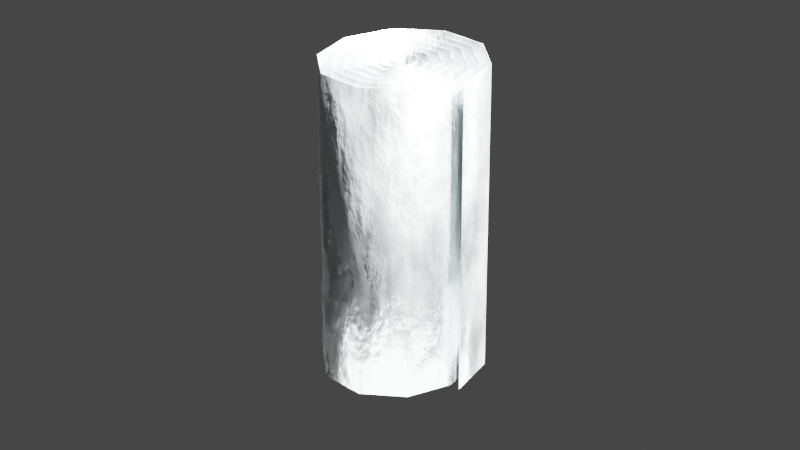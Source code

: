 # Source: radiatorFoil.blend  (saved by Blender 4.2.66; exported with 4.5.12 LTS)
import bpy
from mathutils import Matrix  # noqa: F401  (used for matrix-valued properties, if any)

bpy.ops.wm.read_factory_settings(use_empty=True)
scene = bpy.context.scene
scene.name = 'Scene'

# ---- collections
col_collection = bpy.data.collections.new('Collection'); scene.collection.children.link(col_collection)

# ---- materials (node trees are filled in below, after node groups)
mat_material_001 = bpy.data.materials.new('Material.001')
mat_material_001.use_transparent_shadow = False

# ---- material node trees
mat_material_001.use_nodes = True; mat_material_001.node_tree.nodes.clear()
_N = mat_material_001.node_tree.nodes; _L = mat_material_001.node_tree.links
n0 = _N.new('ShaderNodeMapping'); n0.name = 'Mapping'; n0.location = (-550, 309)
n1 = _N.new('ShaderNodeTexCoord'); n1.name = 'Texture Coordinate'; n1.location = (-730, 309)
n2 = _N.new('ShaderNodeOutputMaterial'); n2.name = 'Material Output'; n2.location = (484, 425)
n3 = _N.new('ShaderNodeTexNoise'); n3.name = 'Noise Texture'; n3.location = (-370, 349)
n3.inputs[2].default_value = 2.0
n3.inputs[3].default_value = 10.0
n4 = _N.new('ShaderNodeBump'); n4.name = 'Bump'; n4.location = (-1, 66)
n4.inputs[0].default_value = 0.1
n4.inputs[1].default_value = 1.0
n4.inputs[2].default_value = 1.0
n5 = _N.new('ShaderNodeValToRGB'); n5.name = 'ColorRamp'; n5.location = (-56, 298)
while len(n5.color_ramp.elements) > 1: n5.color_ramp.elements.remove(n5.color_ramp.elements[-1])
n5.color_ramp.elements[0].position = 0.0; n5.color_ramp.elements[0].color = (0.15, 0.15, 0.15, 1.0)
_e = n5.color_ramp.elements.new(1.0); _e.color = (0.45, 0.45, 0.45, 1.0)
n6 = _N.new('ShaderNodeBsdfPrincipled'); n6.name = 'Principled BSDF'; n6.location = (218, 331)
n6.distribution = 'GGX'
n6.subsurface_method = 'RANDOM_WALK_SKIN'
n6.inputs[0].default_value = (0.6445, 0.6939, 0.7084, 1.0)
n6.inputs[1].default_value = 1.0
n6.inputs[3].default_value = 1.45
n6.inputs[27].default_value = (0.0, 0.0, 0.0, 1.0)
n6.inputs[28].default_value = 1.0
_L.new(n0.outputs[0], n3.inputs[0])
_L.new(n1.outputs[3], n0.inputs[0])
_L.new(n3.outputs[0], n4.inputs[3])
_L.new(n4.outputs[0], n6.inputs[5])
_L.new(n3.outputs[0], n5.inputs[0])
_L.new(n5.outputs[0], n6.inputs[2])
_L.new(n6.outputs[0], n2.inputs[0])
n2.is_active_output = True

# ---- world
world_world = bpy.data.worlds.new('World'); scene.world = world_world
world_world.use_nodes = True; world_world.node_tree.nodes.clear()
_N = world_world.node_tree.nodes; _L = world_world.node_tree.links
n0 = _N.new('ShaderNodeOutputWorld'); n0.name = 'World Output'; n0.location = (300, 300)
n1 = _N.new('ShaderNodeBackground'); n1.name = 'Background'; n1.location = (10, 300)
n1.inputs[0].default_value = (0.05088, 0.05088, 0.05088, 1.0)
_L.new(n1.outputs[0], n0.inputs[0])
n0.is_active_output = True
world_world.color = (0.05088, 0.05088, 0.05088)
world_world.use_sun_shadow = False
world_world.sun_shadow_jitter_overblur = 0.0

# ---- cameras
cam_camera = bpy.data.cameras.new('Camera')
cam_camera.clip_end = 100.0
cam_camera.lens = 84.0
cam_camera.ortho_scale = 7.314

# ---- lights
light_light = bpy.data.lights.new('Light', 'SUN')
light_light.transmission_factor = 0.0
light_light.angle = 0.1993
light_light.energy = 1000.0
light_light.shadow_soft_size = 0.1
light_light.shadow_cascade_max_distance = 1000.0

# ---- meshes
me_plane_003 = bpy.data.meshes.new('Plane.003')
me_plane_003.from_pydata([(-1.0, -1.0, 0.0), (1.0, -1.0, 0.0), (-1.0, 1.0, 0.0), (1.0, 1.0, 0.0)], [], [(0, 1, 3, 2)])
_uv = me_plane_003.uv_layers.new(name='UVMap')
_uv.uv.foreach_set('vector', [0.0, 0.0, 1.0, 0.0, 1.0, 1.0, 0.0, 1.0])
me_plane_003.update()

# ---- curves / text
cu_spiral = bpy.data.curves.new('Spiral', 'CURVE')
cu_spiral.dimensions = '3D'
_sp = cu_spiral.splines.new('POLY'); _sp.points.add(70)
_sp.points.foreach_set('co', [1.112, -0.02276, 0.0, 0.0, 0.8856, 0.6267, 0.0, 0.0, 0.3284, 1.014, 0.0, 0.0, -0.3406, 0.9996, 0.0, 0.0, -0.8659, 0.6003, 0.0, 0.0, -1.053, -0.02276, 0.0, 0.0, -0.8417, -0.6282, 0.0, 0.0, -0.322, -0.9881, 0.0, 0.0, 0.3006, -0.9738, 0.0, 0.0, 0.7885, -0.6017, 0.0, 0.0, 0.9616, -0.02276, 0.0, 0.0, 0.7642, 0.5386, 0.0, 0.0, 0.2821, 0.8712, 0.0, 0.0, -0.2942, 0.857, 0.0, 0.0, -0.7446, 0.5121, 0.0, 0.0, -0.9034, -0.02276, 0.0, 0.0, -0.7203, -0.54, 0.0, 0.0, -0.2757, -0.8454, 0.0, 0.0, 0.2543, -0.8312, 0.0, 0.0, 0.6671, -0.5136, 0.0, 0.0, 0.8116, -0.02276, 0.0, 0.0, 0.6429, 0.4504, 0.0, 0.0, 0.2357, 0.7286, 0.0, 0.0, -0.2479, 0.7143, 0.0, 0.0, -0.6232, 0.424, 0.0, 0.0, -0.7534, -0.02276, 0.0, 0.0, -0.599, -0.4518, 0.0, 0.0, -0.2293, -0.7028, 0.0, 0.0, 0.2079, -0.6885, 0.0, 0.0, 0.5458, -0.4254, 0.0, 0.0, 0.6616, -0.02276, 0.0, 0.0, 0.5215, 0.3622, 0.0, 0.0, 0.1894, 0.5859, 0.0, 0.0, -0.2015, 0.5717, 0.0, 0.0, -0.5019, 0.3358, 0.0, 0.0, -0.6034, -0.02276, 0.0, 0.0, -0.4776, -0.3637, 0.0, 0.0, -0.183, -0.5601, 0.0, 0.0, 0.1616, -0.5458, 0.0, 0.0, 0.4244, -0.3372, 0.0, 0.0, 0.5116, -0.02276, 0.0, 0.0, 0.4002, 0.2741, 0.0, 0.0, 0.143, 0.4433, 0.0, 0.0, -0.1552, 0.429, 0.0, 0.0, -0.3805, 0.2476, 0.0, 0.0, -0.4534, -0.02276, 0.0, 0.0, -0.3563, -0.2755, 0.0, 0.0, -0.1366, -0.4174, 0.0, 0.0, 0.1152, -0.4032, 0.0, 0.0, 0.3031, -0.2491, 0.0, 0.0, 0.3616, -0.02276, 0.0, 0.0, 0.2788, 0.1859, 0.0, 0.0, 0.09669, 0.3006, 0.0, 0.0, -0.1088, 0.2863, 0.0, 0.0, -0.2592, 0.1595, 0.0, 0.0, -0.3034, -0.02276, 0.0, 0.0, -0.2349, -0.1873, 0.0, 0.0, -0.09027, -0.2748, 0.0, 0.0, 0.06887, -0.2605, 0.0, 0.0, 0.1817, -0.1609, 0.0, 0.0, 0.2116, -0.02276, 0.0, 0.0, 0.1575, 0.09774, 0.0, 0.0, 0.05033, 0.1579, 0.0, 0.0, -0.06246, 0.1437, 0.0, 0.0, -0.1378, 0.07129, 0.0, 0.0, -0.1534, -0.02276, 0.0, 0.0, -0.1136, -0.09917, 0.0, 0.0, -0.04392, -0.1321, 0.0, 0.0, 0.02252, -0.1179, 0.0, 0.0, 0.06039, -0.07272, 0.0, 0.0, 0.06162, -0.02276, 0.0, 0.0])
_sp.use_endpoint_u = True
cu_spiral.materials.append(mat_material_001)
cu_spiral.use_path = True
cu_spiral.extrude = 1.0
cu_spiral.fill_mode = 'FULL'

# ---- objects
ob_light = bpy.data.objects.new('Light', light_light)
ob_camera = bpy.data.objects.new('Camera', cam_camera)
ob_spiral = bpy.data.objects.new('Spiral', cu_spiral)
ob_plane = bpy.data.objects.new('Plane', me_plane_003)

# ---- transforms, parenting, visibility, modifiers, constraints
ob_light.location = (5.213, 1.005, 5.904)
ob_light.rotation_euler = (0.6503, 0.05522, 1.866)
ob_light.lock_rotations_4d = False
ob_light.empty_display_type = 'ARROWS'
ob_light.color = (0.0, 0.0, 0.0, 0.0)
ob_light.lineart.crease_threshold = 0.0
ob_camera.location = (7.359, -6.926, 4.958)
ob_camera.rotation_euler = (1.109, 0.0, 0.8149)
ob_camera.lock_rotations_4d = False
ob_camera.empty_display_type = 'ARROWS'
ob_camera.color = (0.0, 0.0, 0.0, 0.0)
ob_camera.display_type = 'WIRE'
ob_camera.lineart.crease_threshold = 0.0
ob_spiral.location = (0.00838, 0.02276, 0.0)
ob_spiral.scale = (0.4619, 0.4995, 1.0)
_m = ob_spiral.modifiers.new('Solidify', 'SOLIDIFY')
ob_plane.location = (0.0, 0.0, -3.723)
ob_plane.scale = (2.07, 2.07, 2.07)

# ---- collection membership
col_collection.objects.link(ob_light)
col_collection.objects.link(ob_camera)
col_collection.objects.link(ob_spiral)
col_collection.objects.link(ob_plane)

# ---- scene / render settings (as saved in the file)
scene.camera = ob_camera
scene.frame_start = 1; scene.frame_end = 250; scene.frame_set(0)
scene.render.engine = 'BLENDER_EEVEE_NEXT'
scene.render.film_transparent = True
scene.cycles.sampling_pattern = 'TABULATED_SOBOL'
scene.cycles.use_light_tree = False
scene.eevee.taa_render_samples = 16
scene.view_settings.view_transform = 'Filmic'
bpy.context.view_layer.update()

